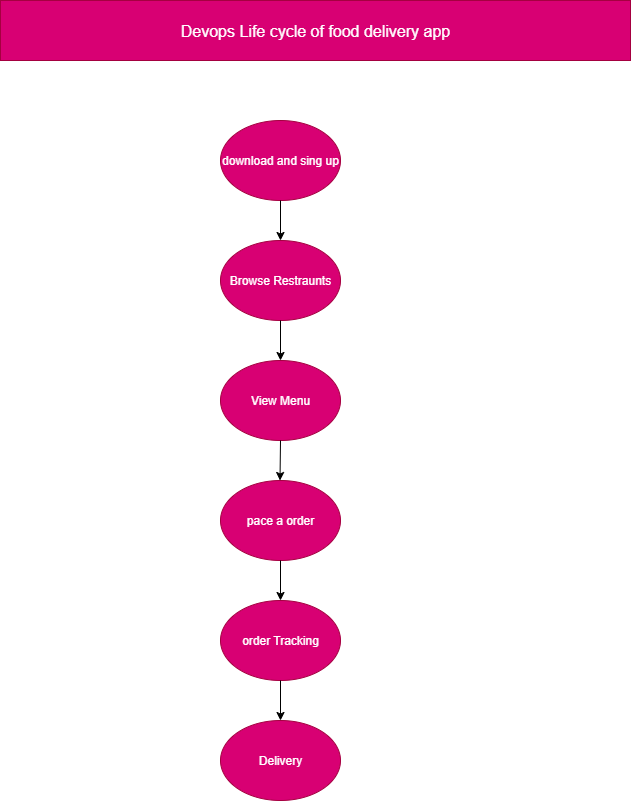

The diagram above was exported from draw.io. Its source (the exported page's mxGraphModel, read from the mxfile embedded in the PNG):
<mxGraphModel dx="1042" dy="562" grid="1" gridSize="10" guides="1" tooltips="1" connect="1" arrows="1" fold="1" page="1" pageScale="1" pageWidth="850" pageHeight="1100" math="0" shadow="0">
  <root>
    <mxCell id="0" />
    <mxCell id="1" parent="0" />
    <mxCell id="SxgOUHrZS6xUE1aXPIfk-1" value="download and sing up" style="ellipse;whiteSpace=wrap;html=1;fillColor=#d80073;fontColor=#ffffff;strokeColor=#A50040;" vertex="1" parent="1">
      <mxGeometry x="360" y="120" width="120" height="80" as="geometry" />
    </mxCell>
    <mxCell id="SxgOUHrZS6xUE1aXPIfk-2" value="order Tracking" style="ellipse;whiteSpace=wrap;html=1;fillColor=#d80073;fontColor=#ffffff;strokeColor=#A50040;" vertex="1" parent="1">
      <mxGeometry x="360" y="600" width="120" height="80" as="geometry" />
    </mxCell>
    <mxCell id="SxgOUHrZS6xUE1aXPIfk-3" value="Browse Restraunts" style="ellipse;whiteSpace=wrap;html=1;fillColor=#d80073;fontColor=#ffffff;strokeColor=#A50040;" vertex="1" parent="1">
      <mxGeometry x="360" y="240" width="120" height="80" as="geometry" />
    </mxCell>
    <mxCell id="SxgOUHrZS6xUE1aXPIfk-4" value="View Menu" style="ellipse;whiteSpace=wrap;html=1;fillColor=#d80073;fontColor=#ffffff;strokeColor=#A50040;" vertex="1" parent="1">
      <mxGeometry x="360" y="360" width="120" height="80" as="geometry" />
    </mxCell>
    <mxCell id="SxgOUHrZS6xUE1aXPIfk-5" value="pace a order" style="ellipse;whiteSpace=wrap;html=1;fillColor=#d80073;fontColor=#ffffff;strokeColor=#A50040;" vertex="1" parent="1">
      <mxGeometry x="360" y="480" width="120" height="80" as="geometry" />
    </mxCell>
    <mxCell id="SxgOUHrZS6xUE1aXPIfk-6" value="Delivery" style="ellipse;whiteSpace=wrap;html=1;fillColor=#d80073;fontColor=#ffffff;strokeColor=#A50040;" vertex="1" parent="1">
      <mxGeometry x="360" y="720" width="120" height="80" as="geometry" />
    </mxCell>
    <mxCell id="SxgOUHrZS6xUE1aXPIfk-9" value="&lt;font style=&quot;font-size: 16px;&quot;&gt;Devops Life cycle of food delivery app&lt;/font&gt;" style="rounded=0;whiteSpace=wrap;html=1;fillColor=light-dark(#D80073,#FF0080);fontColor=#ffffff;strokeColor=#A50040;" vertex="1" parent="1">
      <mxGeometry x="140" width="630" height="60" as="geometry" />
    </mxCell>
    <mxCell id="SxgOUHrZS6xUE1aXPIfk-10" value="" style="endArrow=classic;html=1;rounded=0;exitX=0.5;exitY=1;exitDx=0;exitDy=0;" edge="1" parent="1" source="SxgOUHrZS6xUE1aXPIfk-1" target="SxgOUHrZS6xUE1aXPIfk-3">
      <mxGeometry width="50" height="50" relative="1" as="geometry">
        <mxPoint x="430" y="240" as="sourcePoint" />
        <mxPoint x="480" y="190" as="targetPoint" />
      </mxGeometry>
    </mxCell>
    <mxCell id="SxgOUHrZS6xUE1aXPIfk-11" value="" style="endArrow=classic;html=1;rounded=0;exitX=0.5;exitY=1;exitDx=0;exitDy=0;" edge="1" parent="1" source="SxgOUHrZS6xUE1aXPIfk-4">
      <mxGeometry width="50" height="50" relative="1" as="geometry">
        <mxPoint x="420" y="450" as="sourcePoint" />
        <mxPoint x="419.5" y="480" as="targetPoint" />
      </mxGeometry>
    </mxCell>
    <mxCell id="SxgOUHrZS6xUE1aXPIfk-12" value="" style="endArrow=classic;html=1;rounded=0;exitX=0.5;exitY=1;exitDx=0;exitDy=0;entryX=0.5;entryY=0;entryDx=0;entryDy=0;" edge="1" parent="1" source="SxgOUHrZS6xUE1aXPIfk-5" target="SxgOUHrZS6xUE1aXPIfk-2">
      <mxGeometry width="50" height="50" relative="1" as="geometry">
        <mxPoint x="250" y="650" as="sourcePoint" />
        <mxPoint x="300" y="600" as="targetPoint" />
      </mxGeometry>
    </mxCell>
    <mxCell id="SxgOUHrZS6xUE1aXPIfk-13" value="" style="endArrow=classic;html=1;rounded=0;exitX=0.5;exitY=1;exitDx=0;exitDy=0;" edge="1" parent="1" source="SxgOUHrZS6xUE1aXPIfk-2" target="SxgOUHrZS6xUE1aXPIfk-6">
      <mxGeometry width="50" height="50" relative="1" as="geometry">
        <mxPoint x="180" y="800" as="sourcePoint" />
        <mxPoint x="230" y="750" as="targetPoint" />
      </mxGeometry>
    </mxCell>
    <mxCell id="SxgOUHrZS6xUE1aXPIfk-15" value="" style="endArrow=classic;html=1;rounded=0;exitX=0.5;exitY=1;exitDx=0;exitDy=0;" edge="1" parent="1" source="SxgOUHrZS6xUE1aXPIfk-3" target="SxgOUHrZS6xUE1aXPIfk-4">
      <mxGeometry width="50" height="50" relative="1" as="geometry">
        <mxPoint x="140" y="390" as="sourcePoint" />
        <mxPoint x="190" y="340" as="targetPoint" />
      </mxGeometry>
    </mxCell>
  </root>
</mxGraphModel>